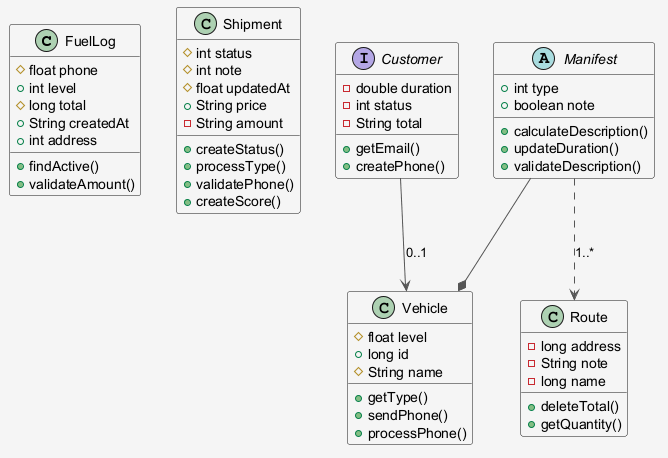

The diagram above was rendered by PlantUML. Its source (embedded in the PNG):
@startuml
skinparam shadowing false
skinparam backgroundColor #F5F5F5
skinparam ArrowColor #555555
class FuelLog {
  #float phone
  +int level
  #long total
  +String createdAt
  +int address
  +findActive()
  +validateAmount()
}
class Shipment {
  #int status
  #int note
  #float updatedAt
  +String price
  -String amount
  +createStatus()
  +processType()
  +validatePhone()
  +createScore()
}
interface Customer {
  -double duration
  -int status
  -String total
  +getEmail()
  +createPhone()
}
abstract class Manifest {
  +int type
  +boolean note
  +calculateDescription()
  +updateDuration()
  +validateDescription()
}
class Route {
  -long address
  -String note
  -long name
  +deleteTotal()
  +getQuantity()
}
class Vehicle {
  #float level
  +long id
  #String name
  +getType()
  +sendPhone()
  +processPhone()
}
Manifest --* Vehicle
Customer --> Vehicle : "0..1"
Manifest ..> Route : "1..*"
@enduml